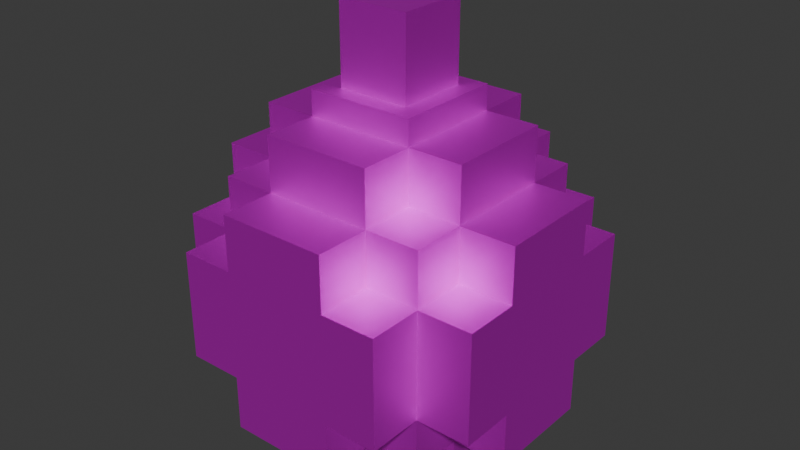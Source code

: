 # Source: Bomb.blend  (saved by Blender 4.2.66; exported with 4.5.12 LTS)
import bpy
from mathutils import Matrix  # noqa: F401  (used for matrix-valued properties, if any)

bpy.ops.wm.read_factory_settings(use_empty=True)
scene = bpy.context.scene
scene.name = 'Scene'

# ---- collections
col_collection = bpy.data.collections.new('Collection'); scene.collection.children.link(col_collection)

# ---- images (referenced by path relative to the original .blend; pixels are not part of the script)
import os
ASSET_DIR = os.environ.get("B2B_ASSET_DIR", "")  # directory of the original .blend (textures are referenced by path, not embedded)
HERE = os.path.dirname(os.path.abspath(__file__))  # packed textures are extracted next to this script under _unpacked/

def load_image(name, relpath, width, height, colorspace="sRGB"):
    """Load a texture the original file referenced (path relative to the .blend, or extracted next to this script)."""
    p = next((c for c in (os.path.join(HERE, relpath), os.path.join(ASSET_DIR, relpath)) if relpath and os.path.exists(c)), "")
    if p:
        img = bpy.data.images.load(p, check_existing=True)
        img.name = name
    else:  # same state as the original file: an image datablock whose file is absent (Cycles renders it pink)
        img = bpy.data.images.new(name, width, height)
        img.source = "FILE"
        img.filepath = "//" + (relpath or name)
    img.colorspace_settings.name = colorspace
    return img
img_material_base_color = load_image('Material Base Color', 'BombTex.png', 1024, 1024, 'sRGB')

# ---- materials (node trees are filled in below, after node groups)
mat_material = bpy.data.materials.new('Material')
mat_material.alpha_threshold = 0.0
mat_material.use_transparent_shadow = False
mat_material.roughness = 0.5
mat_material.line_color = (0.0, 0.0, 0.0, 1.0)

# ---- material node trees
mat_material.use_nodes = True; mat_material.node_tree.nodes.clear()
_N = mat_material.node_tree.nodes; _L = mat_material.node_tree.links
n0 = _N.new('ShaderNodeOutputMaterial'); n0.name = 'Material Output'; n0.location = (300, 300)
n1 = _N.new('ShaderNodeBsdfPrincipled'); n1.name = 'Principled BSDF'; n1.location = (10, 300)
n1.inputs[1].default_value = 0.8255
n1.inputs[3].default_value = 1.45
n2 = _N.new('ShaderNodeTexImage'); n2.name = 'Image Texture'; n2.location = (-280, 275)
n2.image = img_material_base_color
_L.new(n1.outputs[0], n0.inputs[0])
_L.new(n2.outputs[0], n1.inputs[0])
n0.is_active_output = True

# ---- world
world_world = bpy.data.worlds.new('World'); scene.world = world_world
world_world.use_nodes = True; world_world.node_tree.nodes.clear()
_N = world_world.node_tree.nodes; _L = world_world.node_tree.links
n0 = _N.new('ShaderNodeOutputWorld'); n0.name = 'World Output'; n0.location = (300, 300)
n1 = _N.new('ShaderNodeBackground'); n1.name = 'Background'; n1.location = (10, 300)
n1.inputs[0].default_value = (0.05088, 0.05088, 0.05088, 1.0)
_L.new(n1.outputs[0], n0.inputs[0])
n0.is_active_output = True
world_world.color = (0.05088, 0.05088, 0.05088)
world_world.sun_shadow_jitter_overblur = 0.0

# ---- meshes
me_cube = bpy.data.meshes.new('Cube')
me_cube.from_pydata([(1.0, 1.0, 1.0), (1.0, 1.0, -1.0), (1.0, -1.0, 1.0), (1.0, -1.0, -1.0), (-1.0, 1.0, 1.0), (-1.0, 1.0, -1.0), (-1.0, -1.0, 1.0), (-1.0, -1.0, -1.0), (-1.0, 0.0, -1.0), (0.0, 1.0, -1.0), (1.0, 1.0, 0.0), (-1.0, -1.0, 0.0), (1.0, -1.0, 0.0), (-1.0, 1.0, 0.0), (0.0, -1.0, 1.0), (1.0, 0.0, 1.0), (0.0, -1.0, -1.0), (-1.0, 0.0, 1.0), (0.0, 1.0, 1.0), (1.0, 0.0, -1.0), (-0.5, -1.0, -1.5), (0.5, -1.5, 1.0), (-1.0, -0.5, 1.5), (-1.0, 1.5, 0.5), (-1.5, 1.0, 0.5), (-1.0, -0.5, -1.0), (-0.5, 1.0, -1.0), (1.0, 1.0, -0.5), (-1.0, -1.0, 0.5), (1.0, -1.0, -0.5), (-1.0, 1.0, -0.5), (-0.5, -1.0, 1.0), (1.0, -0.5, 1.0), (0.5, -1.0, -1.0), (-1.0, 0.5, 1.0), (0.5, 1.0, 1.0), (1.0, 0.5, -1.0), (-1.0, 0.5, -1.0), (0.5, 1.0, -1.0), (1.0, 1.0, 0.5), (-1.0, -1.0, -0.5), (1.0, -1.0, 0.5), (-1.0, 1.0, 0.5), (0.5, -1.0, 1.0), (1.0, 0.5, 1.0), (-0.5, -1.0, -1.0), (-1.0, -0.5, 1.0), (-0.5, 1.0, 1.0), (1.0, -0.5, -1.0), (0.0, 1.0, -1.5), (0.5, 1.0, -1.5), (-1.0, 0.0, -1.5), (-1.0, 0.5, -1.5), (1.0, -1.5, 0.0), (1.0, -1.5, 0.5), (-1.0, -1.5, 0.0), (-1.0, -1.5, -0.5), (1.0, 0.0, 1.5), (1.0, 0.5, 1.5), (0.0, -1.0, 1.5), (0.5, -1.0, 1.5), (1.0, 1.5, 0.0), (1.0, 1.5, 0.5), (0.0, 1.5, -1.0), (0.5, 1.5, -1.0), (-1.5, -1.0, 0.0), (-1.5, -1.0, -0.5), (-1.5, 0.0, -1.0), (-1.5, 0.5, -1.0), (-0.5, 0.5, 1.0), (0.5, 0.5, 1.0), (0.5, -0.5, 1.0), (0.5, -1.0, 0.5), (0.5, -1.0, -0.5), (-0.5, -1.0, -0.5), (-1.0, -0.5, 0.5), (-1.0, -0.5, -0.5), (-1.0, 0.5, -0.5), (0.5, 0.5, -1.0), (-0.5, 0.5, -1.0), (-0.5, -0.5, -1.0), (1.0, 0.5, 0.5), (1.0, 0.5, -0.5), (1.0, -0.5, -0.5), (-0.5, 1.0, 0.5), (-0.5, 1.0, -0.5), (0.5, 1.0, -0.5), (0.5, 1.0, 0.5), (1.0, -0.5, 0.5), (0.5, -0.5, -1.0), (-1.0, 0.5, 0.5), (-0.5, -1.0, 0.5), (-0.5, -0.5, 1.0), (1.5, 1.0, 0.5), (1.5, 1.0, 0.0), (1.5, -1.0, 0.5), (1.5, -1.0, 0.0), (1.5, 0.5, 1.0), (1.5, 0.0, 1.0), (1.5, -0.5, -1.0), (1.5, 0.0, -1.0), (1.5, -0.5, 0.0), (1.5, 0.5, 0.0), (1.5, 0.0, 0.0), (1.5, 0.0, -0.5), (1.5, 0.0, 0.5), (1.5, 1.0, -0.5), (1.5, -1.0, -0.5), (1.5, -0.5, 1.0), (1.5, 0.5, -1.0), (1.5, 0.5, 0.5), (1.5, 0.5, -0.5), (1.5, -0.5, -0.5), (1.5, -0.5, 0.5), (0.0, -1.5, 1.0), (-0.5, -1.5, -1.0), (0.0, -1.5, -1.0), (-0.5, -1.5, 0.0), (0.5, -1.5, 0.0), (0.0, -1.5, 0.0), (0.0, -1.5, -0.5), (0.0, -1.5, 0.5), (-1.0, -1.5, 0.5), (1.0, -1.5, -0.5), (-0.5, -1.5, 1.0), (0.5, -1.5, -1.0), (0.5, -1.5, 0.5), (0.5, -1.5, -0.5), (-0.5, -1.5, -0.5), (-0.5, -1.5, 0.5), (-1.5, 1.0, 0.0), (-1.5, -0.5, 1.0), (-1.5, 0.0, 1.0), (-1.5, 0.5, 0.0), (-1.5, -0.5, 0.0), (-1.5, 0.0, 0.0), (-1.5, 0.0, -0.5), (-1.5, 0.0, 0.5), (-1.5, -0.5, -1.0), (-1.5, -1.0, 0.5), (-1.5, 1.0, -0.5), (-1.5, 0.5, 1.0), (-1.5, -0.5, 0.5), (-1.5, -0.5, -0.5), (-1.5, 0.5, -0.5), (-1.5, 0.5, 0.5), (-1.0, 1.5, 0.0), (-0.5, 1.5, 1.0), (0.0, 1.5, 1.0), (0.5, 1.5, 0.0), (-0.5, 1.5, 0.0), (0.0, 1.5, 0.0), (0.0, 1.5, -0.5), (0.0, 1.5, 0.5), (-0.5, 1.5, -1.0), (1.0, 1.5, -0.5), (-1.0, 1.5, -0.5), (0.5, 1.5, 1.0), (-0.5, 1.5, 0.5), (-0.5, 1.5, -0.5), (0.5, 1.5, -0.5), (0.5, 1.5, 0.5), (0.0, -1.0, -1.5), (1.0, -0.5, -1.5), (1.0, 0.0, -1.5), (0.0, -0.5, -1.5), (0.0, 0.5, -1.5), (0.0, 0.0, -1.5), (-0.5, 0.0, -1.5), (0.5, 0.0, -1.5), (-1.0, -0.5, -1.5), (-0.5, 1.0, -1.5), (0.5, -1.0, -1.5), (1.0, 0.5, -1.5), (0.5, 0.5, -1.5), (-0.5, 0.5, -1.5), (-0.5, -0.5, -1.5), (0.5, -0.5, -1.5), (-1.0, 0.0, 1.5), (-0.5, 1.0, 1.5), (0.0, 1.0, 1.5), (0.0, -0.5, 1.5), (0.0, 0.5, 1.5), (0.5, 0.0, 1.5), (-0.5, 0.0, 1.5), (-0.5, -1.0, 1.5), (1.0, -0.5, 1.5), (-1.0, 0.5, 1.5), (0.5, 1.0, 1.5), (-0.5, 0.5, 1.5), (0.5, 0.5, 1.5), (0.5, -0.5, 1.5), (-0.5, -0.5, 1.5), (0.0, 0.3322, 1.731), (-0.5, 0.0, 1.731), (0.0, -0.5, 1.731), (0.3322, 0.0, 1.731), (-0.3322, 0.3322, 1.731), (0.3322, 0.3322, 1.731), (0.3322, -0.3322, 1.731), (-0.3322, -0.3322, 1.731), (-0.5, 0.5, 1.731), (-0.3322, 0.0, 1.731), (0.0, 0.5, 1.731), (0.5, 0.5, 1.731), (0.5, 0.0, 1.731), (0.5, -0.5, 1.731), (0.0, -0.3322, 1.731), (-0.5, -0.5, 1.731), (-0.07746, 0.2548, 2.472), (-0.07746, 0.07746, 2.472), (-0.2548, 0.07746, 2.472), (0.0, -0.3322, 2.472), (0.3322, 0.0, 2.472), (-0.2548, 0.2548, 2.472), (0.3322, 0.3322, 2.472), (0.3322, -0.3322, 2.472), (-0.3322, -0.3322, 2.472), (0.0, 0.3322, 2.472), (0.0, 0.0, 2.472), (-0.3322, 0.0, 2.472), (-0.3322, 0.3322, 2.472)], [], [(92, 46, 6, 31), (91, 31, 6, 28), (90, 34, 4, 42), (89, 48, 3, 33), (88, 32, 2, 41), (87, 35, 0, 39), (35, 87, 161, 157), (47, 18, 148, 147), (39, 10, 61, 62), (48, 19, 100, 99), (12, 29, 107, 96), (19, 36, 109, 100), (38, 78, 174, 50), (36, 19, 164, 173), (45, 80, 176, 20), (13, 30, 140, 130), (25, 76, 143, 138), (40, 11, 65, 66), (12, 41, 54, 53), (29, 12, 53, 123), (11, 40, 56, 55), (47, 69, 189, 179), (43, 71, 191, 60), (18, 47, 179, 180), (35, 18, 180, 188), (17, 46, 22, 178), (47, 4, 34, 69), (46, 92, 192, 22), (0, 35, 70, 44), (44, 70, 190, 58), (32, 71, 43, 2), (34, 17, 178, 187), (70, 35, 188, 190), (72, 43, 21, 126), (74, 45, 115, 128), (41, 2, 43, 72), (28, 11, 55, 122), (3, 29, 73, 33), (91, 28, 122, 129), (45, 74, 40, 7), (41, 72, 126, 54), (45, 16, 116, 115), (11, 28, 139, 65), (76, 40, 66, 143), (28, 6, 46, 75), (46, 17, 132, 131), (7, 40, 76, 25), (34, 90, 145, 141), (37, 77, 30, 5), (17, 34, 141, 132), (75, 46, 131, 142), (89, 33, 172, 177), (9, 38, 50, 49), (38, 1, 36, 78), (16, 45, 20, 162), (5, 26, 79, 37), (37, 79, 175, 52), (25, 80, 45, 7), (26, 9, 49, 171), (8, 37, 52, 51), (10, 39, 93, 94), (81, 44, 97, 110), (39, 0, 44, 81), (83, 48, 99, 112), (1, 27, 82, 36), (27, 10, 94, 106), (48, 83, 29, 3), (32, 88, 113, 108), (39, 81, 110, 93), (26, 85, 159, 154), (18, 35, 157, 148), (42, 4, 47, 84), (85, 30, 156, 159), (5, 30, 85, 26), (10, 27, 155, 61), (38, 86, 27, 1), (38, 9, 63, 64), (87, 39, 62, 161), (9, 26, 154, 63), (84, 47, 147, 158), (86, 38, 64, 160), (44, 15, 98, 97), (29, 83, 112, 107), (15, 32, 108, 98), (33, 16, 162, 172), (79, 26, 171, 175), (25, 8, 51, 170), (37, 8, 67, 68), (77, 37, 68, 144), (8, 25, 138, 67), (40, 74, 128, 56), (16, 33, 125, 116), (43, 14, 114, 21), (15, 44, 58, 57), (32, 15, 57, 186), (14, 43, 60, 59), (112, 101, 96, 107), (111, 102, 103, 104), (110, 97, 98, 105), (102, 110, 105, 103), (94, 93, 110, 102), (109, 111, 104, 100), (106, 94, 102, 111), (100, 104, 112, 99), (104, 103, 101, 112), (101, 113, 95, 96), (103, 105, 113, 101), (105, 98, 108, 113), (82, 27, 106, 111), (41, 12, 96, 95), (88, 41, 95, 113), (36, 82, 111, 109), (128, 117, 55, 56), (127, 118, 119, 120), (126, 21, 114, 121), (118, 126, 121, 119), (53, 54, 126, 118), (125, 127, 120, 116), (123, 53, 118, 127), (116, 120, 128, 115), (120, 119, 117, 128), (117, 129, 122, 55), (119, 121, 129, 117), (121, 114, 124, 129), (31, 91, 129, 124), (73, 29, 123, 127), (14, 31, 124, 114), (33, 73, 127, 125), (144, 133, 130, 140), (143, 134, 135, 136), (142, 131, 132, 137), (134, 142, 137, 135), (65, 139, 142, 134), (138, 143, 136, 67), (66, 65, 134, 143), (67, 136, 144, 68), (136, 135, 133, 144), (133, 145, 24, 130), (135, 137, 145, 133), (137, 132, 141, 145), (30, 77, 144, 140), (42, 13, 130, 24), (90, 42, 24, 145), (28, 75, 142, 139), (160, 149, 61, 155), (159, 150, 151, 152), (158, 147, 148, 153), (150, 158, 153, 151), (146, 23, 158, 150), (154, 159, 152, 63), (156, 146, 150, 159), (63, 152, 160, 64), (152, 151, 149, 160), (149, 161, 62, 61), (151, 153, 161, 149), (153, 148, 157, 161), (30, 13, 146, 156), (27, 86, 160, 155), (42, 84, 158, 23), (13, 42, 23, 146), (176, 165, 162, 20), (175, 166, 167, 168), (174, 173, 164, 169), (166, 174, 169, 167), (49, 50, 174, 166), (52, 175, 168, 51), (171, 49, 166, 175), (51, 168, 176, 170), (168, 167, 165, 176), (165, 177, 172, 162), (167, 169, 177, 165), (169, 164, 163, 177), (19, 48, 163, 164), (48, 89, 177, 163), (80, 25, 170, 176), (78, 36, 173, 174), (191, 181, 59, 60), (183, 190, 204, 205), (189, 187, 178, 184), (192, 181, 195, 208), (180, 179, 189, 182), (58, 190, 183, 57), (188, 180, 182, 190), (57, 183, 191, 186), (190, 182, 203, 204), (181, 192, 185, 59), (191, 183, 205, 206), (184, 178, 22, 192), (31, 14, 59, 185), (71, 32, 186, 191), (69, 34, 187, 189), (92, 31, 185, 192), (199, 196, 213, 216), (202, 200, 217, 220), (193, 197, 221, 218), (198, 193, 218, 215), (184, 192, 208, 194), (182, 189, 201, 203), (181, 191, 206, 195), (189, 184, 194, 201), (202, 197, 201, 194), (197, 193, 203, 201), (198, 196, 205, 204), (193, 198, 204, 203), (196, 199, 206, 205), (199, 207, 195, 206), (200, 202, 194, 208), (207, 200, 208, 195), (215, 218, 219, 213), (209, 214, 211, 210), (213, 219, 212, 216), (219, 220, 217, 212), (196, 198, 215, 213), (197, 202, 220, 221), (200, 207, 212, 217), (207, 199, 216, 212), (209, 210, 219, 218), (210, 211, 220, 219), (211, 214, 221, 220), (214, 209, 218, 221)])
_uv = me_cube.uv_layers.new(name='UVMap')
_uv.uv.foreach_set('vector', [0.3574, 0.6582, 0.3169, 0.6081, 0.3648, 0.5968, 0.4104, 0.6291, 0.3936, 0.5754, 0.4104, 0.6291, 0.3648, 0.5968, 0.3699, 0.5667, 0.2881, 0.4995, 0.2346, 0.5168, 0.2646, 0.4708, 0.2964, 0.4756, 0.3987, 0.4869, 0.4049, 0.4785, 0.4087, 0.488, 0.4017, 0.4959, 0.4703, 0.4695, 0.5238, 0.4522, 0.4938, 0.4982, 0.462, 0.4934, 0.3648, 0.3936, 0.3479, 0.3399, 0.3935, 0.3722, 0.3884, 0.4023, 0.3479, 0.3399, 0.3648, 0.3936, 0.3517, 0.4116, 0.3377, 0.3946, 0.2538, 0.4206, 0.2903, 0.3683, 0.3178, 0.4035, 0.3024, 0.4198, 0.3884, 0.4023, 0.3863, 0.4267, 0.372, 0.4273, 0.3712, 0.4159, 0.4049, 0.4785, 0.398, 0.4698, 0.4052, 0.4642, 0.4094, 0.4702, 0.4372, 0.4914, 0.4211, 0.4901, 0.4262, 0.4779, 0.4365, 0.477, 0.398, 0.4698, 0.3904, 0.4618, 0.4004, 0.4589, 0.4052, 0.4642, 0.3734, 0.459, 0.3815, 0.4648, 0.3809, 0.4722, 0.3747, 0.4689, 0.3904, 0.4618, 0.398, 0.4698, 0.3915, 0.475, 0.3877, 0.4705, 0.385, 0.51, 0.3768, 0.5042, 0.3775, 0.4968, 0.3837, 0.5001, 0.3212, 0.4776, 0.3372, 0.4789, 0.3322, 0.4911, 0.3219, 0.492, 0.3679, 0.5072, 0.365, 0.5176, 0.3539, 0.5202, 0.358, 0.5101, 0.3733, 0.5264, 0.3721, 0.5423, 0.3576, 0.5387, 0.362, 0.5291, 0.4372, 0.4914, 0.462, 0.4934, 0.4444, 0.5112, 0.4335, 0.506, 0.4211, 0.4901, 0.4372, 0.4914, 0.4335, 0.506, 0.4238, 0.5016, 0.3721, 0.5423, 0.3733, 0.5264, 0.3855, 0.5314, 0.3863, 0.5417, 0.2538, 0.4206, 0.2033, 0.4601, 0.0001098, 0.44, 0.1997, 0.3716, 0.5045, 0.5484, 0.5551, 0.5089, 0.7582, 0.529, 0.5586, 0.5974, 0.2903, 0.3683, 0.2538, 0.4206, 0.1997, 0.3716, 0.2458, 0.3085, 0.3479, 0.3399, 0.2903, 0.3683, 0.2458, 0.3085, 0.3155, 0.2896, 0.2643, 0.5746, 0.3169, 0.6081, 0.2726, 0.6586, 0.2073, 0.6227, 0.2538, 0.4206, 0.2646, 0.4708, 0.2346, 0.5168, 0.2033, 0.4601, 0.3169, 0.6081, 0.3574, 0.6582, 0.3222, 0.9689, 0.2726, 0.6586, 0.3935, 0.3722, 0.3479, 0.3399, 0.401, 0.3108, 0.4414, 0.3609, 0.4414, 0.3609, 0.401, 0.3108, 0.4361, 0.0001098, 0.4858, 0.3104, 0.5238, 0.4522, 0.5551, 0.5089, 0.5045, 0.5484, 0.4938, 0.4982, 0.2346, 0.5168, 0.2643, 0.5746, 0.2073, 0.6227, 0.1779, 0.5511, 0.401, 0.3108, 0.3479, 0.3399, 0.3155, 0.2896, 0.4361, 0.0001098, 0.4656, 0.521, 0.5045, 0.5484, 0.4559, 0.5492, 0.445, 0.5305, 0.3845, 0.5203, 0.385, 0.51, 0.3932, 0.5146, 0.3938, 0.5248, 0.462, 0.4934, 0.4938, 0.4982, 0.5045, 0.5484, 0.4656, 0.521, 0.3699, 0.5667, 0.3721, 0.5423, 0.3863, 0.5417, 0.3872, 0.5531, 0.4087, 0.488, 0.4211, 0.4901, 0.4121, 0.4987, 0.4017, 0.4959, 0.3936, 0.5754, 0.3699, 0.5667, 0.3872, 0.5531, 0.4067, 0.5574, 0.385, 0.51, 0.3845, 0.5203, 0.3733, 0.5264, 0.3754, 0.5139, 0.462, 0.4934, 0.4656, 0.521, 0.445, 0.5305, 0.4444, 0.5112, 0.385, 0.51, 0.3937, 0.5034, 0.3992, 0.5105, 0.3932, 0.5146, 0.3721, 0.5423, 0.3699, 0.5667, 0.3525, 0.5495, 0.3576, 0.5387, 0.365, 0.5176, 0.3733, 0.5264, 0.362, 0.5291, 0.3539, 0.5202, 0.3699, 0.5667, 0.3648, 0.5968, 0.3169, 0.6081, 0.343, 0.5702, 0.3169, 0.6081, 0.2643, 0.5746, 0.2988, 0.5463, 0.3152, 0.5612, 0.3754, 0.5139, 0.3733, 0.5264, 0.365, 0.5176, 0.3679, 0.5072, 0.2346, 0.5168, 0.2881, 0.4995, 0.3064, 0.5124, 0.2896, 0.5266, 0.3534, 0.4905, 0.3433, 0.4901, 0.3372, 0.4789, 0.3497, 0.481, 0.2643, 0.5746, 0.2346, 0.5168, 0.2896, 0.5266, 0.2988, 0.5463, 0.343, 0.5702, 0.3169, 0.6081, 0.3152, 0.5612, 0.3335, 0.5501, 0.3987, 0.4869, 0.4017, 0.4959, 0.3932, 0.4935, 0.3908, 0.4861, 0.3647, 0.4656, 0.3734, 0.459, 0.3747, 0.4689, 0.3698, 0.472, 0.3734, 0.459, 0.383, 0.4551, 0.3904, 0.4618, 0.3815, 0.4648, 0.3937, 0.5034, 0.385, 0.51, 0.3837, 0.5001, 0.3885, 0.497, 0.3497, 0.481, 0.3566, 0.4731, 0.3597, 0.4821, 0.3534, 0.4905, 0.3534, 0.4905, 0.3597, 0.4821, 0.3675, 0.4829, 0.3635, 0.4893, 0.3679, 0.5072, 0.3768, 0.5042, 0.385, 0.51, 0.3754, 0.5139, 0.3566, 0.4731, 0.3647, 0.4656, 0.3698, 0.472, 0.3651, 0.4755, 0.3603, 0.4992, 0.3534, 0.4905, 0.3635, 0.4893, 0.3668, 0.494, 0.3863, 0.4267, 0.3884, 0.4023, 0.4059, 0.4195, 0.4008, 0.4303, 0.4153, 0.3988, 0.4414, 0.3609, 0.4431, 0.4078, 0.4248, 0.4189, 0.3884, 0.4023, 0.3935, 0.3722, 0.4414, 0.3609, 0.4153, 0.3988, 0.415, 0.4789, 0.4049, 0.4785, 0.4094, 0.4702, 0.4196, 0.4696, 0.383, 0.4551, 0.385, 0.4426, 0.3934, 0.4514, 0.3904, 0.4618, 0.385, 0.4426, 0.3863, 0.4267, 0.4008, 0.4303, 0.3964, 0.4399, 0.4049, 0.4785, 0.415, 0.4789, 0.4211, 0.4901, 0.4087, 0.488, 0.5238, 0.4522, 0.4703, 0.4695, 0.452, 0.4566, 0.4688, 0.4424, 0.3884, 0.4023, 0.4153, 0.3988, 0.4248, 0.4189, 0.4059, 0.4195, 0.3566, 0.4731, 0.3462, 0.4703, 0.3436, 0.4592, 0.3537, 0.4633, 0.2903, 0.3683, 0.3479, 0.3399, 0.3377, 0.3946, 0.3178, 0.4035, 0.2964, 0.4756, 0.2646, 0.4708, 0.2538, 0.4206, 0.2928, 0.448, 0.3462, 0.4703, 0.3372, 0.4789, 0.3346, 0.4674, 0.3436, 0.4592, 0.3497, 0.481, 0.3372, 0.4789, 0.3462, 0.4703, 0.3566, 0.4731, 0.3863, 0.4267, 0.385, 0.4426, 0.3728, 0.4376, 0.372, 0.4273, 0.3734, 0.459, 0.3738, 0.4487, 0.385, 0.4426, 0.383, 0.4551, 0.3734, 0.459, 0.3647, 0.4656, 0.3591, 0.4585, 0.3651, 0.4544, 0.3648, 0.3936, 0.3884, 0.4023, 0.3712, 0.4159, 0.3517, 0.4116, 0.3647, 0.4656, 0.3566, 0.4731, 0.3537, 0.4633, 0.3591, 0.4585, 0.2928, 0.448, 0.2538, 0.4206, 0.3024, 0.4198, 0.3134, 0.4385, 0.3738, 0.4487, 0.3734, 0.459, 0.3651, 0.4544, 0.3646, 0.4442, 0.4414, 0.3609, 0.4941, 0.3944, 0.4596, 0.4227, 0.4431, 0.4078, 0.4211, 0.4901, 0.415, 0.4789, 0.4196, 0.4696, 0.4262, 0.4779, 0.4941, 0.3944, 0.5238, 0.4522, 0.4688, 0.4424, 0.4596, 0.4227, 0.4017, 0.4959, 0.3937, 0.5034, 0.3885, 0.497, 0.3932, 0.4935, 0.3597, 0.4821, 0.3566, 0.4731, 0.3651, 0.4755, 0.3675, 0.4829, 0.3679, 0.5072, 0.3603, 0.4992, 0.3668, 0.494, 0.3706, 0.4985, 0.3534, 0.4905, 0.3603, 0.4992, 0.3532, 0.5048, 0.349, 0.4988, 0.3433, 0.4901, 0.3534, 0.4905, 0.349, 0.4988, 0.3388, 0.4994, 0.3603, 0.4992, 0.3679, 0.5072, 0.358, 0.5101, 0.3532, 0.5048, 0.3733, 0.5264, 0.3845, 0.5203, 0.3938, 0.5248, 0.3855, 0.5314, 0.3937, 0.5034, 0.4017, 0.4959, 0.4046, 0.5057, 0.3992, 0.5105, 0.5045, 0.5484, 0.4681, 0.6007, 0.4405, 0.5655, 0.4559, 0.5492, 0.4941, 0.3944, 0.4414, 0.3609, 0.4858, 0.3104, 0.551, 0.3463, 0.5238, 0.4522, 0.4941, 0.3944, 0.551, 0.3463, 0.5804, 0.4179, 0.4681, 0.6007, 0.5045, 0.5484, 0.5586, 0.5974, 0.5126, 0.6605, 0.4196, 0.4696, 0.433, 0.4628, 0.4365, 0.477, 0.4262, 0.4779, 0.4045, 0.4488, 0.4137, 0.4373, 0.4252, 0.4488, 0.4137, 0.4577, 0.4248, 0.4189, 0.4431, 0.4078, 0.4596, 0.4227, 0.4406, 0.4371, 0.4137, 0.4373, 0.4248, 0.4189, 0.4406, 0.4371, 0.4252, 0.4488, 0.4008, 0.4303, 0.4059, 0.4195, 0.4248, 0.4189, 0.4137, 0.4373, 0.4004, 0.4589, 0.4045, 0.4488, 0.4137, 0.4577, 0.4052, 0.4642, 0.3964, 0.4399, 0.4008, 0.4303, 0.4137, 0.4373, 0.4045, 0.4488, 0.4052, 0.4642, 0.4137, 0.4577, 0.4196, 0.4696, 0.4094, 0.4702, 0.4137, 0.4577, 0.4252, 0.4488, 0.433, 0.4628, 0.4196, 0.4696, 0.433, 0.4628, 0.452, 0.4566, 0.448, 0.476, 0.4365, 0.477, 0.4252, 0.4488, 0.4406, 0.4371, 0.452, 0.4566, 0.433, 0.4628, 0.4406, 0.4371, 0.4596, 0.4227, 0.4688, 0.4424, 0.452, 0.4566, 0.3934, 0.4514, 0.385, 0.4426, 0.3964, 0.4399, 0.4045, 0.4488, 0.462, 0.4934, 0.4372, 0.4914, 0.4365, 0.477, 0.448, 0.476, 0.4703, 0.4695, 0.462, 0.4934, 0.448, 0.476, 0.452, 0.4566, 0.3904, 0.4618, 0.3934, 0.4514, 0.4045, 0.4488, 0.4004, 0.4589, 0.3938, 0.5248, 0.4006, 0.5383, 0.3863, 0.5417, 0.3855, 0.5314, 0.4148, 0.5098, 0.4263, 0.5191, 0.4147, 0.5306, 0.4057, 0.519, 0.445, 0.5305, 0.4559, 0.5492, 0.4405, 0.5655, 0.4264, 0.5462, 0.4263, 0.5191, 0.445, 0.5305, 0.4264, 0.5462, 0.4147, 0.5306, 0.4335, 0.506, 0.4444, 0.5112, 0.445, 0.5305, 0.4263, 0.5191, 0.4046, 0.5057, 0.4148, 0.5098, 0.4057, 0.519, 0.3992, 0.5105, 0.4238, 0.5016, 0.4335, 0.506, 0.4263, 0.5191, 0.4148, 0.5098, 0.3992, 0.5105, 0.4057, 0.519, 0.3938, 0.5248, 0.3932, 0.5146, 0.4057, 0.519, 0.4147, 0.5306, 0.4006, 0.5383, 0.3938, 0.5248, 0.4006, 0.5383, 0.4067, 0.5574, 0.3872, 0.5531, 0.3863, 0.5417, 0.4147, 0.5306, 0.4264, 0.5462, 0.4067, 0.5574, 0.4006, 0.5383, 0.4264, 0.5462, 0.4405, 0.5655, 0.4207, 0.5744, 0.4067, 0.5574, 0.4104, 0.6291, 0.3936, 0.5754, 0.4067, 0.5574, 0.4207, 0.5744, 0.4121, 0.4987, 0.4211, 0.4901, 0.4238, 0.5016, 0.4148, 0.5098, 0.4681, 0.6007, 0.4104, 0.6291, 0.4207, 0.5744, 0.4405, 0.5655, 0.4017, 0.4959, 0.4121, 0.4987, 0.4148, 0.5098, 0.4046, 0.5057, 0.3388, 0.4994, 0.3254, 0.5062, 0.3219, 0.492, 0.3322, 0.4911, 0.3539, 0.5202, 0.3447, 0.5317, 0.3332, 0.5202, 0.3446, 0.5113, 0.3335, 0.5501, 0.3152, 0.5612, 0.2988, 0.5463, 0.3178, 0.5319, 0.3447, 0.5317, 0.3335, 0.5501, 0.3178, 0.5319, 0.3332, 0.5202, 0.3576, 0.5387, 0.3525, 0.5495, 0.3335, 0.5501, 0.3447, 0.5317, 0.358, 0.5101, 0.3539, 0.5202, 0.3446, 0.5113, 0.3532, 0.5048, 0.362, 0.5291, 0.3576, 0.5387, 0.3447, 0.5317, 0.3539, 0.5202, 0.3532, 0.5048, 0.3446, 0.5113, 0.3388, 0.4994, 0.349, 0.4988, 0.3446, 0.5113, 0.3332, 0.5202, 0.3254, 0.5062, 0.3388, 0.4994, 0.3254, 0.5062, 0.3064, 0.5124, 0.3104, 0.493, 0.3219, 0.492, 0.3332, 0.5202, 0.3178, 0.5319, 0.3064, 0.5124, 0.3254, 0.5062, 0.3178, 0.5319, 0.2988, 0.5463, 0.2896, 0.5266, 0.3064, 0.5124, 0.3372, 0.4789, 0.3433, 0.4901, 0.3388, 0.4994, 0.3322, 0.4911, 0.2964, 0.4756, 0.3212, 0.4776, 0.3219, 0.492, 0.3104, 0.493, 0.2881, 0.4995, 0.2964, 0.4756, 0.3104, 0.493, 0.3064, 0.5124, 0.3699, 0.5667, 0.343, 0.5702, 0.3335, 0.5501, 0.3525, 0.5495, 0.3646, 0.4442, 0.3577, 0.4307, 0.372, 0.4273, 0.3728, 0.4376, 0.3436, 0.4592, 0.332, 0.4499, 0.3436, 0.4384, 0.3526, 0.4499, 0.3134, 0.4385, 0.3024, 0.4198, 0.3178, 0.4035, 0.332, 0.4228, 0.332, 0.4499, 0.3134, 0.4385, 0.332, 0.4228, 0.3436, 0.4384, 0.3249, 0.463, 0.314, 0.4578, 0.3134, 0.4385, 0.332, 0.4499, 0.3537, 0.4633, 0.3436, 0.4592, 0.3526, 0.4499, 0.3591, 0.4585, 0.3346, 0.4674, 0.3249, 0.463, 0.332, 0.4499, 0.3436, 0.4592, 0.3591, 0.4585, 0.3526, 0.4499, 0.3646, 0.4442, 0.3651, 0.4544, 0.3526, 0.4499, 0.3436, 0.4384, 0.3577, 0.4307, 0.3646, 0.4442, 0.3577, 0.4307, 0.3517, 0.4116, 0.3712, 0.4159, 0.372, 0.4273, 0.3436, 0.4384, 0.332, 0.4228, 0.3517, 0.4116, 0.3577, 0.4307, 0.332, 0.4228, 0.3178, 0.4035, 0.3377, 0.3946, 0.3517, 0.4116, 0.3372, 0.4789, 0.3212, 0.4776, 0.3249, 0.463, 0.3346, 0.4674, 0.385, 0.4426, 0.3738, 0.4487, 0.3646, 0.4442, 0.3728, 0.4376, 0.2964, 0.4756, 0.2928, 0.448, 0.3134, 0.4385, 0.314, 0.4578, 0.3212, 0.4776, 0.2964, 0.4756, 0.314, 0.4578, 0.3249, 0.463, 0.3775, 0.4968, 0.384, 0.491, 0.3885, 0.497, 0.3837, 0.5001, 0.3675, 0.4829, 0.3744, 0.478, 0.3792, 0.4845, 0.3728, 0.4894, 0.3809, 0.4722, 0.3877, 0.4705, 0.3915, 0.475, 0.3855, 0.4795, 0.3744, 0.478, 0.3809, 0.4722, 0.3855, 0.4795, 0.3792, 0.4845, 0.3698, 0.472, 0.3747, 0.4689, 0.3809, 0.4722, 0.3744, 0.478, 0.3635, 0.4893, 0.3675, 0.4829, 0.3728, 0.4894, 0.3668, 0.494, 0.3651, 0.4755, 0.3698, 0.472, 0.3744, 0.478, 0.3675, 0.4829, 0.3668, 0.494, 0.3728, 0.4894, 0.3775, 0.4968, 0.3706, 0.4985, 0.3728, 0.4894, 0.3792, 0.4845, 0.384, 0.491, 0.3775, 0.4968, 0.384, 0.491, 0.3908, 0.4861, 0.3932, 0.4935, 0.3885, 0.497, 0.3792, 0.4845, 0.3855, 0.4795, 0.3908, 0.4861, 0.384, 0.491, 0.3855, 0.4795, 0.3915, 0.475, 0.3949, 0.4797, 0.3908, 0.4861, 0.398, 0.4698, 0.4049, 0.4785, 0.3949, 0.4797, 0.3915, 0.475, 0.4049, 0.4785, 0.3987, 0.4869, 0.3908, 0.4861, 0.3949, 0.4797, 0.3768, 0.5042, 0.3679, 0.5072, 0.3706, 0.4985, 0.3775, 0.4968, 0.3815, 0.4648, 0.3904, 0.4618, 0.3877, 0.4705, 0.3809, 0.4722, 0.7582, 0.529, 0.6806, 0.855, 0.5126, 0.6605, 0.5586, 0.5974, 0.9999, 0.16, 0.9437, 0.2416, 0.9224, 0.2049, 0.9552, 0.1469, 0.0001098, 0.44, 0.1779, 0.5511, 0.2073, 0.6227, 0.0001098, 0.7736, 0.8072, 0.002043, 0.9137, 0.0001098, 0.9021, 0.04532, 0.8318, 0.0391, 0.2458, 0.3085, 0.1997, 0.3716, 0.0001098, 0.44, 0.07771, 0.114, 0.4858, 0.3104, 0.4361, 0.0001098, 0.7582, 0.1954, 0.551, 0.3463, 0.3155, 0.2896, 0.2458, 0.3085, 0.07771, 0.114, 0.4361, 0.0001098, 0.551, 0.3463, 0.7582, 0.1954, 0.7582, 0.529, 0.5804, 0.4179, 0.9437, 0.2416, 0.8437, 0.2398, 0.8552, 0.1971, 0.9224, 0.2049, 0.6806, 0.855, 0.3222, 0.9689, 0.4428, 0.6794, 0.5126, 0.6605, 0.9999, 0.05436, 0.9999, 0.16, 0.9552, 0.1469, 0.9624, 0.07723, 0.0001098, 0.7736, 0.2073, 0.6227, 0.2726, 0.6586, 0.3222, 0.9689, 0.4104, 0.6291, 0.4681, 0.6007, 0.5126, 0.6605, 0.4428, 0.6794, 0.5551, 0.5089, 0.5238, 0.4522, 0.5804, 0.4179, 0.7582, 0.529, 0.2033, 0.4601, 0.2346, 0.5168, 0.1779, 0.5511, 0.0001098, 0.44, 0.3574, 0.6582, 0.4104, 0.6291, 0.4428, 0.6794, 0.3222, 0.9689, 0.9358, 0.09018, 0.9333, 0.1404, 0.8824, 0.1191, 0.879, 0.1169, 0.8242, 0.1049, 0.8458, 0.06539, 0.8734, 0.122, 0.8753, 0.1252, 0.8611, 0.176, 0.8228, 0.1541, 0.8785, 0.1272, 0.8818, 0.1257, 0.9102, 0.1788, 0.8611, 0.176, 0.8818, 0.1257, 0.8842, 0.1225, 0.7585, 0.08955, 0.8072, 0.002043, 0.8318, 0.0391, 0.8026, 0.09954, 0.8437, 0.2398, 0.7624, 0.1894, 0.7975, 0.167, 0.8552, 0.1971, 0.9137, 0.0001098, 0.9999, 0.05436, 0.9624, 0.07723, 0.9021, 0.04532, 0.7624, 0.1894, 0.7585, 0.08955, 0.8026, 0.09954, 0.7975, 0.167, 0.8242, 0.1049, 0.8228, 0.1541, 0.7975, 0.167, 0.8026, 0.09954, 0.8228, 0.1541, 0.8611, 0.176, 0.8552, 0.1971, 0.7975, 0.167, 0.9102, 0.1788, 0.9333, 0.1404, 0.9552, 0.1469, 0.9224, 0.2049, 0.8611, 0.176, 0.9102, 0.1788, 0.9224, 0.2049, 0.8552, 0.1971, 0.9333, 0.1404, 0.9358, 0.09018, 0.9624, 0.07723, 0.9552, 0.1469, 0.9358, 0.09018, 0.8962, 0.06734, 0.9021, 0.04532, 0.9624, 0.07723, 0.8458, 0.06539, 0.8242, 0.1049, 0.8026, 0.09954, 0.8318, 0.0391, 0.8962, 0.06734, 0.8458, 0.06539, 0.8318, 0.0391, 0.9021, 0.04532, 0.8842, 0.1225, 0.8818, 0.1257, 0.8788, 0.1221, 0.8824, 0.1191, 0.8802, 0.1253, 0.8785, 0.1263, 0.8769, 0.1251, 0.8787, 0.1235, 0.8824, 0.1191, 0.8788, 0.1221, 0.8756, 0.1187, 0.879, 0.1169, 0.8788, 0.1221, 0.8753, 0.1252, 0.8734, 0.122, 0.8756, 0.1187, 0.9333, 0.1404, 0.9102, 0.1788, 0.8842, 0.1225, 0.8824, 0.1191, 0.8228, 0.1541, 0.8242, 0.1049, 0.8753, 0.1252, 0.8785, 0.1272, 0.8458, 0.06539, 0.8962, 0.06734, 0.8756, 0.1187, 0.8734, 0.122, 0.8962, 0.06734, 0.9358, 0.09018, 0.879, 0.1169, 0.8756, 0.1187, 0.8802, 0.1253, 0.8787, 0.1235, 0.8788, 0.1221, 0.8818, 0.1257, 0.8787, 0.1235, 0.8769, 0.1251, 0.8753, 0.1252, 0.8788, 0.1221, 0.8769, 0.1251, 0.8785, 0.1263, 0.8785, 0.1272, 0.8753, 0.1252, 0.8785, 0.1263, 0.8802, 0.1253, 0.8818, 0.1257, 0.8785, 0.1272])
me_cube.materials.append(mat_material)
me_cube.use_mirror_vertex_groups = False
me_cube.update()

# ---- objects
ob_cube = bpy.data.objects.new('Cube', me_cube)

# ---- transforms, parenting, visibility, modifiers, constraints
ob_cube.location = (0.0, 0.0, 0.0)
ob_cube.lock_rotations_4d = False
ob_cube.empty_display_type = 'ARROWS'
ob_cube.lineart.crease_threshold = 0.0

# ---- collection membership
col_collection.objects.link(ob_cube)

# ---- scene / render settings (as saved in the file)
scene.frame_start = 1; scene.frame_end = 250; scene.frame_set(1)
scene.render.engine = 'BLENDER_EEVEE_NEXT'
bpy.context.view_layer.update()

# ---- added for rendering (the .blend has no active camera and no usable light): camera, sun
cam_auto = bpy.data.cameras.new('AutoCamera')
cam_auto.lens = 50.0
cam_auto.sensor_width = 36.0
cam_auto.clip_end = 1000.0
ob_auto_camera = bpy.data.objects.new('AutoCamera', cam_auto)
scene.collection.objects.link(ob_auto_camera)
ob_auto_camera.location = (5.3771, -6.45252, 4.7876)
ob_auto_camera.rotation_euler = (1.09748, -7.21219e-08, 0.694738)
scene.camera = ob_auto_camera
light_auto_sun = bpy.data.lights.new('AutoSun', 'SUN')
light_auto_sun.energy = 3.0
light_auto_sun.angle = 0.0523599
ob_auto_sun = bpy.data.objects.new('AutoSun', light_auto_sun)
scene.collection.objects.link(ob_auto_sun)
ob_auto_sun.rotation_euler = (0.872665, 0.174533, 0.523599)
bpy.context.view_layer.update()
